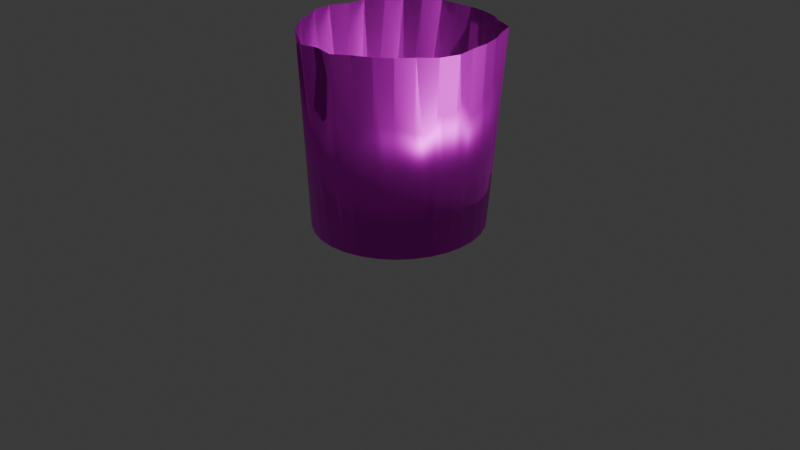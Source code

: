 # Source: FM-00_Open_Vat.blend  (saved by Blender 4.3.34; exported with 4.5.12 LTS)
import bpy
from mathutils import Matrix  # noqa: F401  (used for matrix-valued properties, if any)

bpy.ops.wm.read_factory_settings(use_empty=True)
scene = bpy.context.scene
scene.name = 'Scene'

# ---- collections
col_collection = bpy.data.collections.new('Collection'); scene.collection.children.link(col_collection)
col_export = bpy.data.collections.new('Export'); scene.collection.children.link(col_export)

# ---- images (referenced by path relative to the original .blend; pixels are not part of the script)
import os
ASSET_DIR = os.environ.get("B2B_ASSET_DIR", "")  # directory of the original .blend (textures are referenced by path, not embedded)
HERE = os.path.dirname(os.path.abspath(__file__))  # packed textures are extracted next to this script under _unpacked/

def load_image(name, relpath, width, height, colorspace="sRGB"):
    """Load a texture the original file referenced (path relative to the .blend, or extracted next to this script)."""
    p = next((c for c in (os.path.join(HERE, relpath), os.path.join(ASSET_DIR, relpath)) if relpath and os.path.exists(c)), "")
    if p:
        img = bpy.data.images.load(p, check_existing=True)
        img.name = name
    else:  # same state as the original file: an image datablock whose file is absent (Cycles renders it pink)
        img = bpy.data.images.new(name, width, height)
        img.source = "FILE"
        img.filepath = "//" + (relpath or name)
    img.colorspace_settings.name = colorspace
    return img
img_metal058b_1k_png_color_png = load_image('Metal058B_1K-PNG_Color.png', 'Metal058B_1K-PNG_Color.png', 1024, 1024, 'sRGB')

# ---- materials (node trees are filled in below, after node groups)
mat_material = bpy.data.materials.new('Material')

# ---- material node trees
mat_material.use_nodes = True; mat_material.node_tree.nodes.clear()
_N = mat_material.node_tree.nodes; _L = mat_material.node_tree.links
n0 = _N.new('ShaderNodeBsdfPrincipled'); n0.name = 'Principled BSDF'; n0.location = (10, 300)
n1 = _N.new('ShaderNodeOutputMaterial'); n1.name = 'Material Output'; n1.location = (300, 300)
n2 = _N.new('ShaderNodeTexImage'); n2.name = 'Image Texture'; n2.location = (-496, 99)
n2.image = img_metal058b_1k_png_color_png
_L.new(n0.outputs[0], n1.inputs[0])
_L.new(n2.outputs[0], n0.inputs[0])
_L.new(n2.outputs[1], n0.inputs[1])
n1.is_active_output = True

# ---- world
world_world = bpy.data.worlds.new('World'); scene.world = world_world
world_world.use_nodes = True; world_world.node_tree.nodes.clear()
_N = world_world.node_tree.nodes; _L = world_world.node_tree.links
n0 = _N.new('ShaderNodeOutputWorld'); n0.name = 'World Output'; n0.location = (300, 300)
n1 = _N.new('ShaderNodeBackground'); n1.name = 'Background'; n1.location = (10, 300)
n1.inputs[0].default_value = (0.05088, 0.05088, 0.05088, 1.0)
_L.new(n1.outputs[0], n0.inputs[0])
n0.is_active_output = True
world_world.color = (0.05088, 0.05088, 0.05088)
world_world.sun_shadow_jitter_overblur = 0.0

# ---- cameras
cam_camera = bpy.data.cameras.new('Camera')
cam_camera.clip_end = 100.0
cam_camera.ortho_scale = 7.314

# ---- lights
light_light = bpy.data.lights.new('Light', 'POINT')
light_light.energy = 1000.0
light_light.shadow_soft_size = 0.1

# ---- meshes
me_cylinder = bpy.data.meshes.new('Cylinder')
me_cylinder.from_pydata([(0.0, 0.8966, 0.000934), (1.514e-09, 0.8444, 0.159), (0.1698, 0.8794, 0.000934), (0.16, 0.8282, 0.159), (0.3332, 0.8283, 0.000934), (0.3138, 0.7802, 0.159), (0.4837, 0.7455, 0.000934), (0.4556, 0.7021, 0.159), (0.6156, 0.634, 0.000934), (0.5798, 0.5971, 0.159), (0.7239, 0.4981, 0.000934), (0.6818, 0.4691, 0.159), (0.8043, 0.3431, 0.000934), (0.7576, 0.3232, 0.159), (0.8539, 0.1749, 0.000934), (0.8042, 0.1647, 0.159), (0.8706, 0.0, 0.000934), (0.82, 3.667e-10, 0.159), (0.8539, -0.1749, 0.000934), (0.8042, -0.1647, 0.159), (0.8043, -0.3431, 0.000934), (0.7576, -0.3232, 0.159), (0.7239, -0.4981, 0.000934), (0.6818, -0.4691, 0.159), (0.6156, -0.634, 0.000934), (0.5798, -0.5971, 0.159), (0.4837, -0.7455, 0.000934), (0.4556, -0.7021, 0.159), (0.3332, -0.8283, 0.000934), (0.3138, -0.7802, 0.159), (0.1698, -0.8794, 0.000934), (0.16, -0.8282, 0.159), (0.0, -0.8966, 0.000934), (1.514e-09, -0.8444, 0.159), (-0.1698, -0.8794, 0.000934), (-0.16, -0.8282, 0.159), (-0.3332, -0.8283, 0.000934), (-0.3138, -0.7802, 0.159), (-0.4837, -0.7455, 0.000934), (-0.4556, -0.7021, 0.159), (-0.6156, -0.634, 0.000934), (-0.5798, -0.5971, 0.159), (-0.7239, -0.4981, 0.000934), (-0.6818, -0.4691, 0.159), (-0.8043, -0.3431, 0.000934), (-0.7576, -0.3232, 0.159), (-0.8539, -0.1749, 0.000934), (-0.8042, -0.1647, 0.159), (-0.8706, 0.0, 0.000934), (-0.82, 3.667e-10, 0.159), (-0.8539, 0.1749, 0.000934), (-0.8042, 0.1647, 0.159), (-0.8043, 0.3431, 0.000934), (-0.7576, 0.3232, 0.159), (-0.7239, 0.4981, 0.000934), (-0.6818, 0.4691, 0.159), (-0.6156, 0.634, 0.000934), (-0.5798, 0.5971, 0.159), (-0.4837, 0.7455, 0.000934), (-0.4556, 0.7021, 0.159), (-0.3332, 0.8283, 0.000934), (-0.3138, 0.7802, 0.159), (-0.1698, 0.8794, 0.000934), (-0.16, 0.8282, 0.159), (0.714, 0.7353, 2.001), (0.9903, -0.2029, 2.001), (0.9328, -0.3979, 2.001), (0.197, -1.02, 2.001), (-0.197, -1.02, 2.001), (-0.9903, -0.2029, 2.001), (-1.01, 3.667e-10, 2.001), (-0.9328, 0.3979, 2.001), (-0.714, 0.7353, 2.001), (-0.3864, 0.9607, 2.001), (0.1857, 0.9613, 2.001), (1.514e-09, 0.9802, 2.001), (0.3642, 0.9055, 2.001), (0.5288, 0.815, 2.001), (0.7914, 0.5445, 2.001), (0.8793, 0.3751, 2.001), (0.9335, 0.1912, 2.001), (0.9518, 3.667e-10, 2.001), (0.7914, -0.5445, 2.001), (0.673, -0.6931, 2.001), (0.5288, -0.815, 2.001), (0.3642, -0.9055, 2.001), (1.514e-09, -0.9802, 2.001), (-0.3642, -0.9055, 2.001), (-0.5288, -0.815, 2.001), (-0.673, -0.6931, 2.001), (-0.7914, -0.5445, 2.001), (-0.8793, -0.3751, 2.001), (-0.9335, 0.1912, 2.001), (-0.7914, 0.5445, 2.001), (-0.5288, 0.815, 2.001), (-0.1857, 0.9613, 2.001)], [], [(0, 75, 74, 2), (2, 74, 76, 4), (4, 76, 77, 6), (6, 77, 64, 8), (8, 64, 78, 10), (10, 78, 79, 12), (12, 79, 80, 14), (14, 80, 81, 16), (16, 81, 65, 18), (18, 65, 66, 20), (20, 66, 82, 22), (22, 82, 83, 24), (24, 83, 84, 26), (26, 84, 85, 28), (28, 85, 67, 30), (30, 67, 86, 32), (32, 86, 68, 34), (34, 68, 87, 36), (36, 87, 88, 38), (38, 88, 89, 40), (40, 89, 90, 42), (42, 90, 91, 44), (44, 91, 69, 46), (46, 69, 70, 48), (48, 70, 92, 50), (50, 92, 71, 52), (52, 71, 93, 54), (54, 93, 72, 56), (56, 72, 94, 58), (58, 94, 73, 60), (3, 1, 63, 61, 59, 57, 55, 53, 51, 49, 47, 45, 43, 41, 39, 37, 35, 33, 31, 29, 27, 25, 23, 21, 19, 17, 15, 13, 11, 9, 7, 5), (60, 73, 95, 62), (62, 95, 75, 0), (0, 2, 4, 6, 8, 10, 12, 14, 16, 18, 20, 22, 24, 26, 28, 30, 32, 34, 36, 38, 40, 42, 44, 46, 48, 50, 52, 54, 56, 58, 60, 62), (1, 3, 74, 75), (3, 5, 76, 74), (5, 7, 77, 76), (7, 9, 64, 77), (9, 11, 78, 64), (11, 13, 79, 78), (13, 15, 80, 79), (15, 17, 81, 80), (17, 19, 65, 81), (19, 21, 66, 65), (21, 23, 82, 66), (23, 25, 83, 82), (25, 27, 84, 83), (27, 29, 85, 84), (29, 31, 67, 85), (31, 33, 86, 67), (33, 35, 68, 86), (35, 37, 87, 68), (37, 39, 88, 87), (39, 41, 89, 88), (41, 43, 90, 89), (43, 45, 91, 90), (45, 47, 69, 91), (47, 49, 70, 69), (49, 51, 92, 70), (51, 53, 71, 92), (53, 55, 93, 71), (55, 57, 72, 93), (57, 59, 94, 72), (59, 61, 73, 94), (61, 63, 95, 73), (63, 1, 75, 95)])
me_cylinder.polygons.foreach_set('use_smooth', [True] * 66)
_uv = me_cylinder.uv_layers.new(name='UVMap')
_uv.uv.foreach_set('vector', [0.4435, 0.4124, 0.4417, 2.378e-05, 0.4676, 2.545e-05, 0.4658, 0.4124, 0.4658, 0.4124, 0.4676, 2.545e-05, 0.4929, 2.378e-05, 0.4876, 0.4124, 0.4876, 0.4124, 0.4929, 2.378e-05, 0.5168, 1.884e-05, 0.5082, 0.4124, 0.5082, 0.4124, 0.5168, 1.884e-05, 0.5383, 1.081e-05, 0.5267, 0.4124, 0.5267, 0.4124, 0.5383, 1.081e-05, 0.5565, 6.889e-09, 0.5425, 0.4124, 0.01149, 0.4124, 6.774e-09, 6.775e-09, 0.02148, 1.081e-05, 0.03002, 0.4124, 0.03002, 0.4124, 0.02148, 1.081e-05, 0.04536, 1.884e-05, 0.0506, 0.4124, 0.0506, 0.4124, 0.04536, 1.884e-05, 0.0707, 2.378e-05, 0.07245, 0.4124, 0.07245, 0.4124, 0.0707, 2.378e-05, 0.09654, 2.545e-05, 0.09473, 0.4124, 0.09473, 0.4124, 0.09654, 2.545e-05, 0.1219, 2.378e-05, 0.1166, 0.4124, 0.1166, 0.4124, 0.1219, 2.378e-05, 0.1458, 1.884e-05, 0.1372, 0.4124, 0.1372, 0.4124, 0.1458, 1.884e-05, 0.1672, 1.081e-05, 0.1557, 0.4124, 0.1557, 0.4124, 0.1672, 1.081e-05, 0.1855, 9.07e-09, 0.1714, 0.4124, 0.568, 0.4124, 0.5565, 6.887e-09, 0.578, 1.081e-05, 0.5865, 0.4124, 0.5865, 0.4124, 0.578, 1.081e-05, 0.6019, 1.884e-05, 0.6071, 0.4124, 0.6071, 0.4124, 0.6019, 1.884e-05, 0.6272, 2.378e-05, 0.629, 0.4124, 0.629, 0.4124, 0.6272, 2.378e-05, 0.6531, 2.545e-05, 0.6513, 0.4124, 0.6513, 0.4124, 0.6531, 2.545e-05, 0.6784, 2.378e-05, 0.6731, 0.4124, 0.6731, 0.4124, 0.6784, 2.378e-05, 0.7023, 1.884e-05, 0.6937, 0.4124, 0.6937, 0.4124, 0.7023, 1.884e-05, 0.7238, 1.081e-05, 0.7122, 0.4124, 0.7122, 0.4124, 0.7238, 1.081e-05, 0.742, 9.183e-09, 0.728, 0.4124, 0.197, 0.4124, 0.1855, 2.297e-09, 0.207, 1.081e-05, 0.2155, 0.4124, 0.2155, 0.4124, 0.207, 1.081e-05, 0.2309, 1.883e-05, 0.2361, 0.4124, 0.2361, 0.4124, 0.2309, 1.883e-05, 0.2562, 2.378e-05, 0.258, 0.4124, 0.258, 0.4124, 0.2562, 2.378e-05, 0.282, 2.544e-05, 0.2802, 0.4124, 0.2802, 0.4124, 0.282, 2.544e-05, 0.3074, 2.378e-05, 0.3021, 0.4124, 0.3021, 0.4124, 0.3074, 2.378e-05, 0.3313, 1.884e-05, 0.3227, 0.4124, 0.3227, 0.4124, 0.3313, 1.884e-05, 0.3527, 1.081e-05, 0.3412, 0.4124, 0.3412, 0.4124, 0.3527, 1.081e-05, 0.371, 4.593e-09, 0.357, 0.4124, 0.3825, 0.4124, 0.371, 4.593e-09, 0.3925, 1.081e-05, 0.401, 0.4124, 0.791, 0.55, 0.7869, 0.5294, 0.7869, 0.5085, 0.791, 0.4879, 0.7991, 0.4685, 0.8107, 0.451, 0.8256, 0.4362, 0.843, 0.4246, 0.8624, 0.4165, 0.883, 0.4124, 0.904, 0.4124, 0.9245, 0.4165, 0.9439, 0.4246, 0.9614, 0.4362, 0.9762, 0.451, 0.9879, 0.4685, 0.9959, 0.4879, 1.0, 0.5085, 1.0, 0.5294, 0.9959, 0.55, 0.9879, 0.5694, 0.9762, 0.5869, 0.9614, 0.6017, 0.9439, 0.6134, 0.9245, 0.6214, 0.904, 0.6255, 0.883, 0.6255, 0.8624, 0.6214, 0.843, 0.6134, 0.8256, 0.6017, 0.8107, 0.5869, 0.7991, 0.5694, 0.401, 0.4124, 0.3925, 1.081e-05, 0.4164, 1.883e-05, 0.4216, 0.4124, 0.4216, 0.4124, 0.4164, 1.883e-05, 0.4417, 2.378e-05, 0.4435, 0.4124, 0.02525, 0.86, 0.01287, 0.8415, 0.004347, 0.8209, 2.025e-08, 0.799, 1.984e-08, 0.7767, 0.004347, 0.7549, 0.01287, 0.7343, 0.02525, 0.7158, 0.04101, 0.7, 0.05953, 0.6877, 0.08011, 0.6791, 0.102, 0.6748, 0.1242, 0.6748, 0.1461, 0.6791, 0.1667, 0.6877, 0.1852, 0.7, 0.201, 0.7158, 0.2133, 0.7343, 0.2219, 0.7549, 0.2262, 0.7767, 0.2262, 0.799, 0.2219, 0.8209, 0.2133, 0.8415, 0.201, 0.86, 0.1852, 0.8757, 0.1667, 0.8881, 0.1461, 0.8966, 0.1242, 0.901, 0.102, 0.901, 0.08011, 0.8966, 0.05953, 0.8881, 0.04101, 0.8757, 0.3689, 0.7923, 0.3479, 0.7923, 0.3462, 0.4124, 0.3706, 0.4124, 0.3479, 0.7923, 0.3273, 0.7923, 0.3223, 0.4124, 0.3462, 0.4124, 0.3273, 0.7923, 0.3079, 0.7923, 0.2998, 0.4124, 0.3223, 0.4124, 0.3079, 0.7923, 0.2905, 0.7923, 0.2796, 0.4124, 0.2998, 0.4124, 0.2905, 0.7923, 0.2756, 0.7923, 0.2623, 0.4125, 0.2796, 0.4124, 0.6011, 0.7923, 0.5837, 0.7923, 0.5918, 0.4124, 0.6121, 0.4125, 0.5837, 0.7923, 0.5643, 0.7923, 0.5693, 0.4124, 0.5918, 0.4124, 0.5643, 0.7923, 0.5437, 0.7923, 0.5454, 0.4124, 0.5693, 0.4124, 0.5437, 0.7923, 0.5227, 0.7923, 0.5211, 0.4124, 0.5454, 0.4124, 0.5227, 0.7923, 0.5022, 0.7923, 0.4972, 0.4124, 0.5211, 0.4124, 0.5022, 0.7923, 0.4828, 0.7923, 0.4747, 0.4124, 0.4972, 0.4124, 0.4828, 0.7923, 0.4653, 0.7923, 0.4544, 0.4124, 0.4747, 0.4124, 0.4653, 0.7923, 0.4505, 0.7923, 0.4372, 0.4125, 0.4544, 0.4124, 0.776, 0.7923, 0.7586, 0.7923, 0.7667, 0.4124, 0.7869, 0.4125, 0.7586, 0.7923, 0.7392, 0.7923, 0.7442, 0.4124, 0.7667, 0.4124, 0.7392, 0.7923, 0.7186, 0.7923, 0.7203, 0.4124, 0.7442, 0.4124, 0.7186, 0.7923, 0.6976, 0.7923, 0.6959, 0.4124, 0.7203, 0.4124, 0.6976, 0.7923, 0.677, 0.7923, 0.6721, 0.4124, 0.6959, 0.4124, 0.677, 0.7923, 0.6576, 0.7923, 0.6496, 0.4124, 0.6721, 0.4124, 0.6576, 0.7923, 0.6402, 0.7923, 0.6293, 0.4124, 0.6496, 0.4124, 0.6402, 0.7923, 0.6254, 0.7923, 0.6121, 0.4125, 0.6293, 0.4124, 0.906, 0.3799, 0.8885, 0.3799, 0.8966, 1.38e-05, 0.9169, 2.398e-05, 0.8885, 0.3799, 0.8691, 0.3798, 0.8741, 6.233e-06, 0.8966, 1.38e-05, 0.8691, 0.3798, 0.8485, 0.3798, 0.8503, 1.576e-06, 0.8741, 6.233e-06, 0.8485, 0.3798, 0.8276, 0.3798, 0.8259, 3.985e-09, 0.8503, 1.576e-06, 0.8276, 0.3798, 0.807, 0.3798, 0.802, 1.579e-06, 0.8259, 3.985e-09, 0.807, 0.3798, 0.7876, 0.3798, 0.7795, 6.237e-06, 0.802, 1.579e-06, 0.7876, 0.3798, 0.7701, 0.3799, 0.7593, 1.38e-05, 0.7795, 6.237e-06, 0.7701, 0.3799, 0.7553, 0.3799, 0.742, 2.399e-05, 0.7593, 1.38e-05, 0.4263, 0.7923, 0.4088, 0.7923, 0.417, 0.4124, 0.4372, 0.4125, 0.4088, 0.7923, 0.3894, 0.7923, 0.3945, 0.4124, 0.417, 0.4124, 0.3894, 0.7923, 0.3689, 0.7923, 0.3706, 0.4124, 0.3945, 0.4124])
me_cylinder.materials.append(mat_material)
me_cylinder.update()

# ---- objects
ob_light = bpy.data.objects.new('Light', light_light)
ob_camera = bpy.data.objects.new('Camera', cam_camera)
ob_fm_00_open_vat = bpy.data.objects.new('FM-00 Open Vat', me_cylinder)

# ---- transforms, parenting, visibility, modifiers, constraints
ob_light.location = (4.076, 1.005, 5.904)
ob_light.rotation_euler = (0.6503, 0.05522, 1.866)
ob_light.lock_rotations_4d = False
ob_light.empty_display_type = 'ARROWS'
ob_light.color = (0.0, 0.0, 0.0, 0.0)
ob_light.lineart.crease_threshold = 0.0
ob_camera.location = (7.359, -6.926, 4.958)
ob_camera.rotation_euler = (1.109, 0.0, 0.8149)
ob_camera.lock_rotations_4d = False
ob_camera.empty_display_type = 'ARROWS'
ob_camera.color = (0.0, 0.0, 0.0, 0.0)
ob_camera.display_type = 'WIRE'
ob_camera.lineart.crease_threshold = 0.0
ob_fm_00_open_vat.location = (0.0, 0.0, 0.0)

# ---- collection membership
col_collection.objects.link(ob_light)
col_collection.objects.link(ob_camera)
col_export.objects.link(ob_fm_00_open_vat)

# ---- scene / render settings (as saved in the file)
scene.camera = ob_camera
scene.frame_start = 1; scene.frame_end = 250; scene.frame_set(1)
scene.render.engine = 'BLENDER_EEVEE_NEXT'
bpy.context.view_layer.update()
